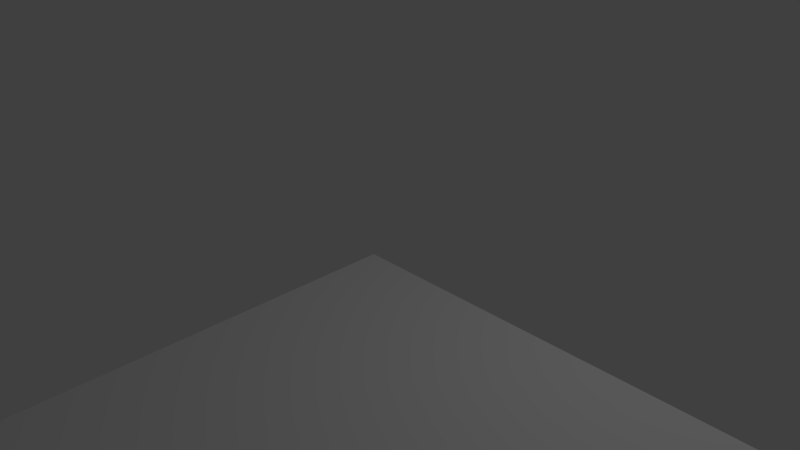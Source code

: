 # Source: floor.blend  (saved by Blender 2.70.0; exported with 4.5.12 LTS)
import bpy
from mathutils import Matrix  # noqa: F401  (used for matrix-valued properties, if any)

bpy.ops.wm.read_factory_settings(use_empty=True)
scene = bpy.context.scene
scene.name = 'Scene'

# ---- collections
col_collection_1 = bpy.data.collections.new('Collection 1'); scene.collection.children.link(col_collection_1)

# ---- world
world_world = bpy.data.worlds.new('World'); scene.world = world_world
world_world.color = (0.05088, 0.05088, 0.05088)
world_world.use_sun_shadow = False
world_world.sun_shadow_jitter_overblur = 0.0
world_world.cycles.sampling_method = 'MANUAL'
world_world.cycles.sample_map_resolution = 256

# ---- cameras
cam_camera = bpy.data.cameras.new('Camera')
cam_camera.clip_end = 100.0
cam_camera.lens = 35.0
cam_camera.sensor_width = 32.0
cam_camera.sensor_height = 18.0
cam_camera.ortho_scale = 7.314
cam_camera.dof.focus_distance = 0.0
cam_camera.dof.aperture_fstop = 128.0

# ---- lights
light_lamp = bpy.data.lights.new('Lamp', 'POINT')
light_lamp.transmission_factor = 0.0
light_lamp.cutoff_distance = 30.0
light_lamp.energy = 100.0
light_lamp.shadow_buffer_clip_start = 1.001
light_lamp.shadow_soft_size = 0.1
light_lamp.shadow_maximum_resolution = 0.006
light_lamp.use_absolute_resolution = True
light_lamp.cycles.use_multiple_importance_sampling = False

# ---- meshes
me_plane = bpy.data.meshes.new('Plane')
me_plane.from_pydata([(0.0, -8.0, 0.0), (8.0, -8.0, 0.0), (0.0, 0.0, 0.0), (8.0, 0.0, 0.0)], [], [(0, 1, 3, 2)])
me_plane.use_remesh_preserve_volume = False
me_plane.use_remesh_preserve_attributes = False
me_plane.use_mirror_vertex_groups = False
me_plane.update()

# ---- objects
ob_floor = bpy.data.objects.new('floor', me_plane)
ob_lamp = bpy.data.objects.new('Lamp', light_lamp)
ob_camera = bpy.data.objects.new('Camera', cam_camera)

# ---- transforms, parenting, visibility, modifiers, constraints
ob_floor.location = (0.0, 0.0, 0.0)
ob_floor.lineart.crease_threshold = 0.0
ob_lamp.location = (4.076, 1.005, 5.904)
ob_lamp.rotation_euler = (0.6503, 0.05522, 1.866)
ob_lamp.lock_rotations_4d = False
ob_lamp.empty_display_type = 'ARROWS'
ob_lamp.color = (0.0, 0.0, 0.0, 0.0)
ob_lamp.lineart.crease_threshold = 0.0
ob_camera.location = (7.481, -6.508, 5.344)
ob_camera.rotation_euler = (1.109, 0.01082, 0.8149)
ob_camera.lock_rotations_4d = False
ob_camera.empty_display_type = 'ARROWS'
ob_camera.color = (0.0, 0.0, 0.0, 0.0)
ob_camera.display_type = 'WIRE'
ob_camera.lineart.crease_threshold = 0.0

# ---- collection membership
col_collection_1.objects.link(ob_floor)
col_collection_1.objects.link(ob_lamp)
col_collection_1.objects.link(ob_camera)

# ---- scene / render settings (as saved in the file)
scene.camera = ob_camera
scene.frame_start = 1; scene.frame_end = 250; scene.frame_set(1)
scene.render.engine = 'BLENDER_EEVEE_NEXT'
scene.render.resolution_percentage = 50
scene.render.dither_intensity = 0.0
scene.cycles.use_denoising = False
scene.cycles.samples = 10
scene.cycles.sampling_pattern = 'TABULATED_SOBOL'
scene.cycles.light_sampling_threshold = 0.0
scene.cycles.use_adaptive_sampling = False
scene.cycles.use_light_tree = False
scene.cycles.blur_glossy = 0.0
scene.cycles.volume_bounces = 1
scene.cycles.pixel_filter_type = 'GAUSSIAN'
scene.cycles.sample_clamp_indirect = 0.0
scene.view_settings.view_transform = 'Standard'
bpy.context.view_layer.update()
